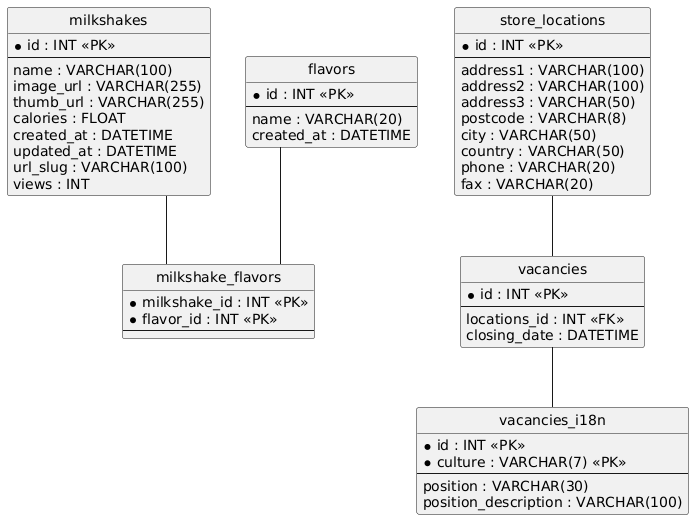

The diagram above was rendered by PlantUML. Its source (embedded in the PNG):
@startuml
hide circle
skinparam linetype ortho

entity "milkshakes" as milkshakes {
  * id : INT <<PK>>
  --
  name : VARCHAR(100)
  image_url : VARCHAR(255)
  thumb_url : VARCHAR(255)
  calories : FLOAT
  created_at : DATETIME
  updated_at : DATETIME
  url_slug : VARCHAR(100)
  views : INT
}

entity "flavors" as flavors {
  * id : INT <<PK>>
  --
  name : VARCHAR(20)
  created_at : DATETIME
}

entity "milkshake_flavors" as milkshake_flavors {
  * milkshake_id : INT <<PK>>
  * flavor_id : INT <<PK>>
  --
}

entity "store_locations" as store_locations {
  * id : INT <<PK>>
  --
  address1 : VARCHAR(100)
  address2 : VARCHAR(100)
  address3 : VARCHAR(50)
  postcode : VARCHAR(8)
  city : VARCHAR(50)
  country : VARCHAR(50)
  phone : VARCHAR(20)
  fax : VARCHAR(20)
}

entity "vacancies" as vacancies {
  * id : INT <<PK>>
  --
  locations_id : INT <<FK>>
  closing_date : DATETIME
}

entity "vacancies_i18n" as vacancies_i18n {
  * id : INT <<PK>>
  * culture : VARCHAR(7) <<PK>>
  --
  position : VARCHAR(30)
  position_description : VARCHAR(100)
}

flavors -- milkshake_flavors
milkshakes -- milkshake_flavors
store_locations -- vacancies
vacancies -- vacancies_i18n
@enduml